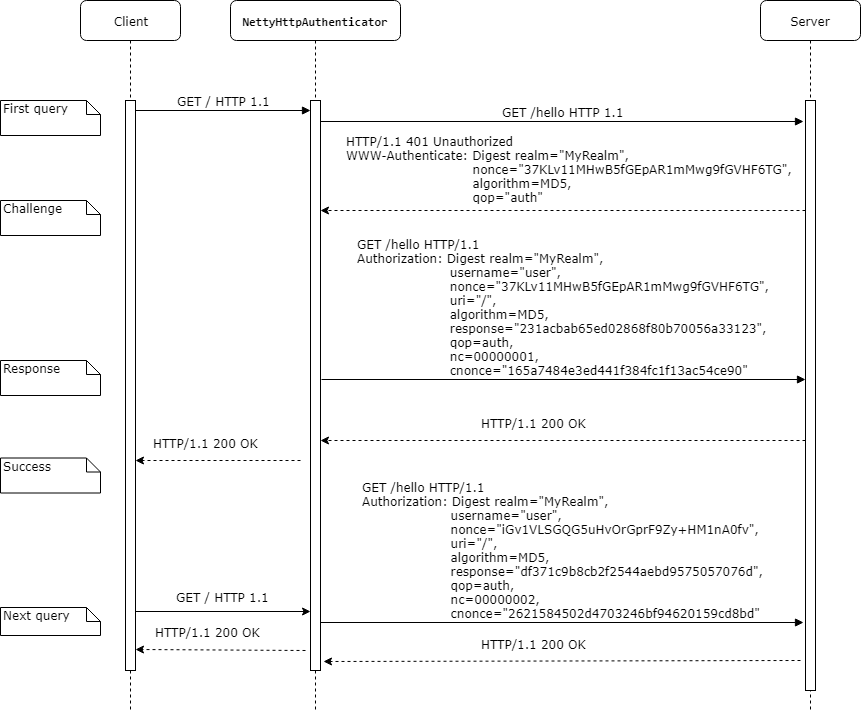

The diagram above was exported from draw.io. Its source (the exported page's mxGraphModel, read from the mxfile embedded in the PNG):
<mxGraphModel dx="1421" dy="900" grid="1" gridSize="10" guides="1" tooltips="1" connect="1" arrows="1" fold="1" page="1" pageScale="1" pageWidth="1100" pageHeight="850" background="#ffffff" math="0" shadow="0">
  <root>
    <mxCell id="0" />
    <mxCell id="1" parent="0" />
    <mxCell id="7baba1c4bc27f4b0-2" value="&lt;pre&gt;NettyHttpAuthenticator&lt;/pre&gt;" style="shape=umlLifeline;perimeter=lifelinePerimeter;whiteSpace=wrap;html=1;container=1;collapsible=0;recursiveResize=0;outlineConnect=0;rounded=1;shadow=0;comic=0;labelBackgroundColor=none;strokeColor=#000000;strokeWidth=1;fillColor=#FFFFFF;fontFamily=Verdana;fontSize=12;fontColor=#000000;align=center;fontStyle=1;" parent="1" vertex="1">
      <mxGeometry x="250" y="80" width="170" height="710" as="geometry" />
    </mxCell>
    <mxCell id="7baba1c4bc27f4b0-10" value="" style="html=1;points=[];perimeter=orthogonalPerimeter;rounded=0;shadow=0;comic=0;labelBackgroundColor=none;strokeColor=#000000;strokeWidth=1;fillColor=#FFFFFF;fontFamily=Verdana;fontSize=12;fontColor=#000000;align=center;" parent="7baba1c4bc27f4b0-2" vertex="1">
      <mxGeometry x="80" y="100" width="10" height="570" as="geometry" />
    </mxCell>
    <mxCell id="7baba1c4bc27f4b0-3" value="Server&lt;br&gt;" style="shape=umlLifeline;perimeter=lifelinePerimeter;whiteSpace=wrap;html=1;container=1;collapsible=0;recursiveResize=0;outlineConnect=0;rounded=1;shadow=0;comic=0;labelBackgroundColor=none;strokeColor=#000000;strokeWidth=1;fillColor=#FFFFFF;fontFamily=Verdana;fontSize=12;fontColor=#000000;align=center;" parent="1" vertex="1">
      <mxGeometry x="780" y="80" width="100" height="710" as="geometry" />
    </mxCell>
    <mxCell id="7baba1c4bc27f4b0-13" value="" style="html=1;points=[];perimeter=orthogonalPerimeter;rounded=0;shadow=0;comic=0;labelBackgroundColor=none;strokeColor=#000000;strokeWidth=1;fillColor=#FFFFFF;fontFamily=Verdana;fontSize=12;fontColor=#000000;align=center;" parent="7baba1c4bc27f4b0-3" vertex="1">
      <mxGeometry x="45" y="100" width="10" height="590" as="geometry" />
    </mxCell>
    <mxCell id="7baba1c4bc27f4b0-8" value="Client&lt;br&gt;" style="shape=umlLifeline;perimeter=lifelinePerimeter;whiteSpace=wrap;html=1;container=1;collapsible=0;recursiveResize=0;outlineConnect=0;rounded=1;shadow=0;comic=0;labelBackgroundColor=none;strokeColor=#000000;strokeWidth=1;fillColor=#FFFFFF;fontFamily=Verdana;fontSize=12;fontColor=#000000;align=center;" parent="1" vertex="1">
      <mxGeometry x="100" y="80" width="100" height="710" as="geometry" />
    </mxCell>
    <mxCell id="7baba1c4bc27f4b0-9" value="" style="html=1;points=[];perimeter=orthogonalPerimeter;rounded=0;shadow=0;comic=0;labelBackgroundColor=none;strokeColor=#000000;strokeWidth=1;fillColor=#FFFFFF;fontFamily=Verdana;fontSize=12;fontColor=#000000;align=center;" parent="7baba1c4bc27f4b0-8" vertex="1">
      <mxGeometry x="45" y="100" width="10" height="570" as="geometry" />
    </mxCell>
    <mxCell id="7baba1c4bc27f4b0-23" value="&lt;div style=&quot;text-align: left&quot;&gt;GET /hello HTTP/1.1&lt;/div&gt;&lt;div style=&quot;text-align: left&quot;&gt;Authorization: Digest realm=&quot;MyRealm&quot;,&amp;nbsp;&lt;/div&gt;&lt;div style=&quot;text-align: left&quot;&gt;&amp;nbsp; &amp;nbsp; &amp;nbsp; &amp;nbsp; &amp;nbsp; &amp;nbsp; &amp;nbsp; &amp;nbsp; &amp;nbsp; &amp;nbsp; &amp;nbsp; username=&quot;user&quot;,&lt;/div&gt;&lt;div style=&quot;text-align: left&quot;&gt;&amp;nbsp; &amp;nbsp; &amp;nbsp; &amp;nbsp; &amp;nbsp; &amp;nbsp; &amp;nbsp; &amp;nbsp; &amp;nbsp; &amp;nbsp; &amp;nbsp; nonce=&quot;37KLv11MHwB5fGEpAR1mMwg9fGVHF6TG&quot;,&lt;/div&gt;&lt;div style=&quot;text-align: left&quot;&gt;&amp;nbsp; &amp;nbsp; &amp;nbsp; &amp;nbsp; &amp;nbsp; &amp;nbsp; &amp;nbsp; &amp;nbsp; &amp;nbsp; &amp;nbsp; &amp;nbsp; uri=&quot;/&quot;,&lt;/div&gt;&lt;div style=&quot;text-align: left&quot;&gt;&amp;nbsp; &amp;nbsp; &amp;nbsp; &amp;nbsp; &amp;nbsp; &amp;nbsp; &amp;nbsp; &amp;nbsp; &amp;nbsp; &amp;nbsp; &amp;nbsp; algorithm=MD5,&lt;/div&gt;&lt;div style=&quot;text-align: left&quot;&gt;&amp;nbsp; &amp;nbsp; &amp;nbsp; &amp;nbsp; &amp;nbsp; &amp;nbsp; &amp;nbsp; &amp;nbsp; &amp;nbsp; &amp;nbsp; &amp;nbsp; response=&quot;231acbab65ed02868f80b70056a33123&quot;,&lt;/div&gt;&lt;div style=&quot;text-align: left&quot;&gt;&amp;nbsp; &amp;nbsp; &amp;nbsp; &amp;nbsp; &amp;nbsp; &amp;nbsp; &amp;nbsp; &amp;nbsp; &amp;nbsp; &amp;nbsp; &amp;nbsp; qop=auth,&lt;/div&gt;&lt;div style=&quot;text-align: left&quot;&gt;&amp;nbsp; &amp;nbsp; &amp;nbsp; &amp;nbsp; &amp;nbsp; &amp;nbsp; &amp;nbsp; &amp;nbsp; &amp;nbsp; &amp;nbsp; &amp;nbsp; nc=00000001,&lt;/div&gt;&lt;div style=&quot;text-align: left&quot;&gt;&amp;nbsp; &amp;nbsp; &amp;nbsp; &amp;nbsp; &amp;nbsp; &amp;nbsp; &amp;nbsp; &amp;nbsp; &amp;nbsp; &amp;nbsp; &amp;nbsp; cnonce=&quot;165a7484e3ed441f384fc1f13ac54ce90&quot;&lt;/div&gt;" style="html=1;verticalAlign=bottom;endArrow=block;labelBackgroundColor=none;fontFamily=Verdana;fontSize=12;exitX=1.1;exitY=0.489;exitDx=0;exitDy=0;exitPerimeter=0;" parent="1" source="7baba1c4bc27f4b0-10" target="7baba1c4bc27f4b0-13" edge="1">
      <mxGeometry relative="1" as="geometry">
        <mxPoint x="360" y="460" as="sourcePoint" />
        <mxPoint x="585" y="440" as="targetPoint" />
      </mxGeometry>
    </mxCell>
    <mxCell id="7baba1c4bc27f4b0-11" value="GET / HTTP 1.1&lt;br&gt;" style="html=1;verticalAlign=bottom;endArrow=block;entryX=0;entryY=0.018;labelBackgroundColor=none;fontFamily=Verdana;fontSize=12;edgeStyle=elbowEdgeStyle;elbow=vertical;entryDx=0;entryDy=0;entryPerimeter=0;" parent="1" source="7baba1c4bc27f4b0-9" target="7baba1c4bc27f4b0-10" edge="1">
      <mxGeometry relative="1" as="geometry">
        <mxPoint x="220" y="190" as="sourcePoint" />
      </mxGeometry>
    </mxCell>
    <mxCell id="7baba1c4bc27f4b0-14" value="GET /hello HTTP 1.1&lt;br&gt;" style="html=1;verticalAlign=bottom;endArrow=block;entryX=-0.2;entryY=0.036;labelBackgroundColor=none;fontFamily=Verdana;fontSize=12;edgeStyle=elbowEdgeStyle;elbow=vertical;entryDx=0;entryDy=0;entryPerimeter=0;" parent="1" source="7baba1c4bc27f4b0-10" target="7baba1c4bc27f4b0-13" edge="1">
      <mxGeometry relative="1" as="geometry">
        <mxPoint x="400" y="200" as="sourcePoint" />
        <Array as="points" />
      </mxGeometry>
    </mxCell>
    <mxCell id="7baba1c4bc27f4b0-40" value="First query&lt;br&gt;" style="shape=note;whiteSpace=wrap;html=1;size=14;verticalAlign=top;align=left;spacingTop=-6;rounded=0;shadow=0;comic=0;labelBackgroundColor=none;strokeColor=#000000;strokeWidth=1;fillColor=#FFFFFF;fontFamily=Verdana;fontSize=12;fontColor=#000000;" parent="1" vertex="1">
      <mxGeometry x="20" y="180" width="100" height="35" as="geometry" />
    </mxCell>
    <mxCell id="2Ywo55_dfI_wkWyly89v-4" value="&lt;div style=&quot;text-align: left&quot;&gt;HTTP/1.1 401 Unauthorized&lt;/div&gt;&lt;div style=&quot;text-align: left&quot;&gt;WWW-Authenticate: Digest realm=&quot;MyRealm&quot;,&lt;/div&gt;&lt;div style=&quot;text-align: left&quot;&gt;&amp;nbsp; &amp;nbsp; &amp;nbsp; &amp;nbsp; &amp;nbsp; &amp;nbsp; &amp;nbsp; &amp;nbsp; &amp;nbsp; &amp;nbsp; &amp;nbsp; &amp;nbsp; &amp;nbsp; &amp;nbsp; &amp;nbsp; nonce=&quot;37KLv11MHwB5fGEpAR1mMwg9fGVHF6TG&quot;,&amp;nbsp;&lt;/div&gt;&lt;div style=&quot;text-align: left&quot;&gt;&amp;nbsp; &amp;nbsp; &amp;nbsp; &amp;nbsp; &amp;nbsp; &amp;nbsp; &amp;nbsp; &amp;nbsp; &amp;nbsp; &amp;nbsp; &amp;nbsp; &amp;nbsp; &amp;nbsp; &amp;nbsp; &amp;nbsp; algorithm=MD5,&amp;nbsp;&lt;/div&gt;&lt;div style=&quot;text-align: left&quot;&gt;&amp;nbsp; &amp;nbsp; &amp;nbsp; &amp;nbsp; &amp;nbsp; &amp;nbsp; &amp;nbsp; &amp;nbsp; &amp;nbsp; &amp;nbsp; &amp;nbsp; &amp;nbsp; &amp;nbsp; &amp;nbsp; &amp;nbsp; qop=&quot;auth&quot;&lt;/div&gt;" style="endArrow=classic;html=1;dashed=1;fontFamily=Verdana;fontSize=12;" parent="1" source="7baba1c4bc27f4b0-13" edge="1">
      <mxGeometry x="-0.0355" y="-41" width="50" height="50" relative="1" as="geometry">
        <mxPoint x="460" y="280" as="sourcePoint" />
        <mxPoint x="340" y="290" as="targetPoint" />
        <mxPoint as="offset" />
      </mxGeometry>
    </mxCell>
    <mxCell id="2Ywo55_dfI_wkWyly89v-6" value="Challenge&lt;br&gt;" style="shape=note;whiteSpace=wrap;html=1;size=14;verticalAlign=top;align=left;spacingTop=-6;rounded=0;shadow=0;comic=0;labelBackgroundColor=none;strokeColor=#000000;strokeWidth=1;fillColor=#FFFFFF;fontFamily=Verdana;fontSize=12;fontColor=#000000;" parent="1" vertex="1">
      <mxGeometry x="20" y="280" width="100" height="35" as="geometry" />
    </mxCell>
    <mxCell id="2Ywo55_dfI_wkWyly89v-7" value="Response&lt;br&gt;" style="shape=note;whiteSpace=wrap;html=1;size=14;verticalAlign=top;align=left;spacingTop=-6;rounded=0;shadow=0;comic=0;labelBackgroundColor=none;strokeColor=#000000;strokeWidth=1;fillColor=#FFFFFF;fontFamily=Verdana;fontSize=12;fontColor=#000000;" parent="1" vertex="1">
      <mxGeometry x="20" y="440" width="100" height="35" as="geometry" />
    </mxCell>
    <mxCell id="2Ywo55_dfI_wkWyly89v-9" value="" style="endArrow=classic;html=1;dashed=1;fontFamily=Verdana;fontSize=12;" parent="1" source="7baba1c4bc27f4b0-13" edge="1">
      <mxGeometry width="50" height="50" relative="1" as="geometry">
        <mxPoint x="730" y="570" as="sourcePoint" />
        <mxPoint x="340" y="520" as="targetPoint" />
        <Array as="points" />
      </mxGeometry>
    </mxCell>
    <mxCell id="2Ywo55_dfI_wkWyly89v-10" value="HTTP/1.1 200 OK" style="text;html=1;resizable=0;points=[];align=center;verticalAlign=middle;labelBackgroundColor=#ffffff;fontSize=12;fontFamily=Verdana;" parent="2Ywo55_dfI_wkWyly89v-9" vertex="1" connectable="0">
      <mxGeometry x="0.1043" y="1" relative="1" as="geometry">
        <mxPoint x="-4" y="-18.5" as="offset" />
      </mxGeometry>
    </mxCell>
    <mxCell id="2Ywo55_dfI_wkWyly89v-11" value="Success&lt;br&gt;" style="shape=note;whiteSpace=wrap;html=1;size=14;verticalAlign=top;align=left;spacingTop=-6;rounded=0;shadow=0;comic=0;labelBackgroundColor=none;strokeColor=#000000;strokeWidth=1;fillColor=#FFFFFF;fontFamily=Verdana;fontSize=12;fontColor=#000000;" parent="1" vertex="1">
      <mxGeometry x="20" y="537.5" width="100" height="35" as="geometry" />
    </mxCell>
    <mxCell id="2Ywo55_dfI_wkWyly89v-14" value="" style="endArrow=classic;html=1;dashed=1;fontFamily=Verdana;fontSize=12;entryX=1.1;entryY=0.656;entryDx=0;entryDy=0;entryPerimeter=0;" parent="1" edge="1">
      <mxGeometry width="50" height="50" relative="1" as="geometry">
        <mxPoint x="320" y="540" as="sourcePoint" />
        <mxPoint x="155" y="540" as="targetPoint" />
        <Array as="points" />
      </mxGeometry>
    </mxCell>
    <mxCell id="2Ywo55_dfI_wkWyly89v-15" value="HTTP/1.1 200 OK" style="text;html=1;resizable=0;points=[];align=center;verticalAlign=middle;labelBackgroundColor=#ffffff;fontSize=12;fontFamily=Verdana;" parent="2Ywo55_dfI_wkWyly89v-14" vertex="1" connectable="0">
      <mxGeometry x="0.1043" y="1" relative="1" as="geometry">
        <mxPoint x="-4" y="-18.5" as="offset" />
      </mxGeometry>
    </mxCell>
    <mxCell id="2Ywo55_dfI_wkWyly89v-19" value="" style="endArrow=classic;html=1;fontFamily=Verdana;fontSize=12;exitX=1;exitY=0.896;exitDx=0;exitDy=0;exitPerimeter=0;" parent="1" source="7baba1c4bc27f4b0-9" target="7baba1c4bc27f4b0-10" edge="1">
      <mxGeometry width="50" height="50" relative="1" as="geometry">
        <mxPoint x="155" y="645" as="sourcePoint" />
        <mxPoint x="205" y="595" as="targetPoint" />
        <Array as="points" />
      </mxGeometry>
    </mxCell>
    <mxCell id="2Ywo55_dfI_wkWyly89v-20" value="&lt;span&gt;GET / HTTP 1.1&lt;/span&gt;" style="text;html=1;resizable=0;points=[];align=center;verticalAlign=middle;labelBackgroundColor=#ffffff;fontSize=12;fontFamily=Verdana;" parent="2Ywo55_dfI_wkWyly89v-19" vertex="1" connectable="0">
      <mxGeometry x="-0.2353" y="2" relative="1" as="geometry">
        <mxPoint x="20" y="-13" as="offset" />
      </mxGeometry>
    </mxCell>
    <mxCell id="2Ywo55_dfI_wkWyly89v-21" value="&lt;div style=&quot;text-align: left&quot;&gt;GET /hello HTTP/1.1&lt;/div&gt;&lt;div style=&quot;text-align: left&quot;&gt;Authorization:&amp;nbsp;&lt;span&gt;Digest realm=&quot;MyRealm&quot;,&lt;/span&gt;&lt;/div&gt;&lt;div style=&quot;text-align: left&quot;&gt;&amp;nbsp; &amp;nbsp; &amp;nbsp; &amp;nbsp; &amp;nbsp; &amp;nbsp; &amp;nbsp; &amp;nbsp; &amp;nbsp; &amp;nbsp; &amp;nbsp;username=&quot;user&quot;,&lt;/div&gt;&lt;div style=&quot;text-align: left&quot;&gt;&amp;nbsp; &amp;nbsp; &amp;nbsp; &amp;nbsp; &amp;nbsp; &amp;nbsp; &amp;nbsp; &amp;nbsp; &amp;nbsp; &amp;nbsp; &amp;nbsp;nonce=&quot;iGv1VLSGQG5uHvOrGprF9Zy+HM1nA0fv&quot;,&lt;/div&gt;&lt;div style=&quot;text-align: left&quot;&gt;&amp;nbsp; &amp;nbsp; &amp;nbsp; &amp;nbsp; &amp;nbsp; &amp;nbsp; &amp;nbsp; &amp;nbsp; &amp;nbsp; &amp;nbsp; &amp;nbsp;uri=&quot;/&quot;,&lt;/div&gt;&lt;div style=&quot;text-align: left&quot;&gt;&amp;nbsp; &amp;nbsp; &amp;nbsp; &amp;nbsp; &amp;nbsp; &amp;nbsp; &amp;nbsp; &amp;nbsp; &amp;nbsp; &amp;nbsp; &amp;nbsp;algorithm=MD5,&lt;/div&gt;&lt;div style=&quot;text-align: left&quot;&gt;&amp;nbsp; &amp;nbsp; &amp;nbsp; &amp;nbsp; &amp;nbsp; &amp;nbsp; &amp;nbsp; &amp;nbsp; &amp;nbsp; &amp;nbsp; &amp;nbsp;response=&quot;df371c9b8cb2f2544aebd9575057076d&quot;,&lt;/div&gt;&lt;div style=&quot;text-align: left&quot;&gt;&amp;nbsp; &amp;nbsp; &amp;nbsp; &amp;nbsp; &amp;nbsp; &amp;nbsp; &amp;nbsp; &amp;nbsp; &amp;nbsp; &amp;nbsp; &amp;nbsp;qop=auth,&lt;/div&gt;&lt;div style=&quot;text-align: left&quot;&gt;&amp;nbsp; &amp;nbsp; &amp;nbsp; &amp;nbsp; &amp;nbsp; &amp;nbsp; &amp;nbsp; &amp;nbsp; &amp;nbsp; &amp;nbsp; &amp;nbsp;nc=00000002,&lt;/div&gt;&lt;div style=&quot;text-align: left&quot;&gt;&amp;nbsp; &amp;nbsp; &amp;nbsp; &amp;nbsp; &amp;nbsp; &amp;nbsp; &amp;nbsp; &amp;nbsp; &amp;nbsp; &amp;nbsp; &amp;nbsp;cnonce=&quot;2621584502d4703246bf94620159cd8bd&quot;&lt;/div&gt;" style="html=1;verticalAlign=bottom;endArrow=block;labelBackgroundColor=none;fontFamily=Verdana;fontSize=12;exitX=1;exitY=0.916;exitDx=0;exitDy=0;exitPerimeter=0;" parent="1" source="7baba1c4bc27f4b0-10" edge="1">
      <mxGeometry relative="1" as="geometry">
        <mxPoint x="335" y="680" as="sourcePoint" />
        <mxPoint x="823" y="702" as="targetPoint" />
      </mxGeometry>
    </mxCell>
    <mxCell id="2Ywo55_dfI_wkWyly89v-22" value="" style="endArrow=classic;html=1;dashed=1;fontFamily=Verdana;fontSize=12;entryX=1.3;entryY=0.984;entryDx=0;entryDy=0;entryPerimeter=0;" parent="1" target="7baba1c4bc27f4b0-10" edge="1">
      <mxGeometry width="50" height="50" relative="1" as="geometry">
        <mxPoint x="820" y="740" as="sourcePoint" />
        <mxPoint x="370" y="740" as="targetPoint" />
        <Array as="points" />
      </mxGeometry>
    </mxCell>
    <mxCell id="2Ywo55_dfI_wkWyly89v-23" value="HTTP/1.1 200 OK" style="text;html=1;resizable=0;points=[];align=center;verticalAlign=middle;labelBackgroundColor=#ffffff;fontSize=12;fontFamily=Verdana;" parent="2Ywo55_dfI_wkWyly89v-22" vertex="1" connectable="0">
      <mxGeometry x="0.1043" y="1" relative="1" as="geometry">
        <mxPoint x="-4" y="-18.5" as="offset" />
      </mxGeometry>
    </mxCell>
    <mxCell id="2Ywo55_dfI_wkWyly89v-24" value="" style="endArrow=classic;html=1;dashed=1;fontFamily=Verdana;fontSize=12;entryX=1;entryY=0.963;entryDx=0;entryDy=0;entryPerimeter=0;" parent="1" target="7baba1c4bc27f4b0-9" edge="1">
      <mxGeometry width="50" height="50" relative="1" as="geometry">
        <mxPoint x="325" y="730" as="sourcePoint" />
        <mxPoint x="30" y="726" as="targetPoint" />
        <Array as="points" />
      </mxGeometry>
    </mxCell>
    <mxCell id="2Ywo55_dfI_wkWyly89v-25" value="HTTP/1.1 200 OK" style="text;html=1;resizable=0;points=[];align=center;verticalAlign=middle;labelBackgroundColor=#ffffff;fontSize=12;fontFamily=Verdana;" parent="2Ywo55_dfI_wkWyly89v-24" vertex="1" connectable="0">
      <mxGeometry x="0.1043" y="1" relative="1" as="geometry">
        <mxPoint x="-4" y="-18.5" as="offset" />
      </mxGeometry>
    </mxCell>
    <mxCell id="2Ywo55_dfI_wkWyly89v-26" value="Next query&lt;br&gt;&lt;br&gt;" style="shape=note;whiteSpace=wrap;html=1;size=14;verticalAlign=top;align=left;spacingTop=-6;rounded=0;shadow=0;comic=0;labelBackgroundColor=none;strokeColor=#000000;strokeWidth=1;fillColor=#FFFFFF;fontFamily=Verdana;fontSize=12;fontColor=#000000;" parent="1" vertex="1">
      <mxGeometry x="20" y="687" width="100" height="28" as="geometry" />
    </mxCell>
  </root>
</mxGraphModel>